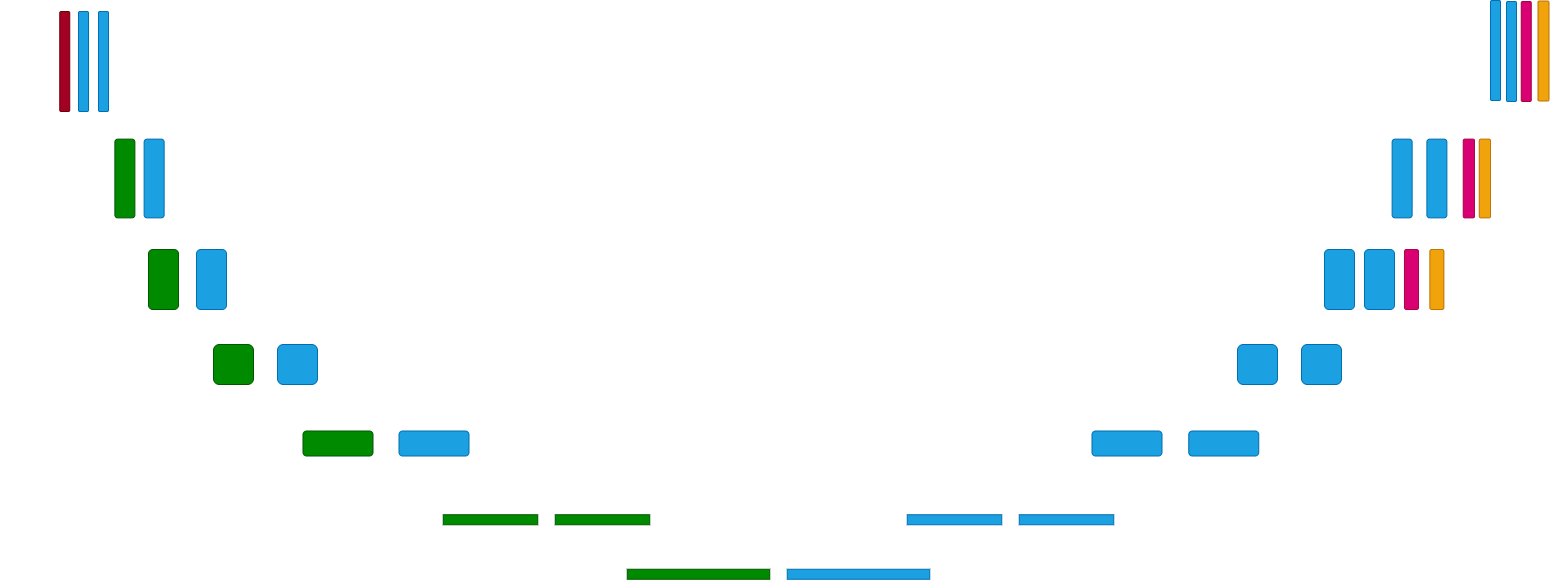

The diagram above was exported from draw.io. Its source (the exported page's mxGraphModel, read from the mxfile embedded in the PNG):
<mxGraphModel dx="1760" dy="904" grid="1" gridSize="16" guides="1" tooltips="1" connect="1" arrows="1" fold="1" page="1" pageScale="1" pageWidth="2339" pageHeight="3300" math="0" shadow="0">
  <root>
    <mxCell id="0" />
    <mxCell id="1" parent="0" />
    <mxCell id="XA0c-jkWSGPfckVL0-w5-7" style="edgeStyle=orthogonalEdgeStyle;rounded=0;orthogonalLoop=1;jettySize=auto;html=1;" edge="1" parent="1">
      <mxGeometry relative="1" as="geometry">
        <mxPoint x="50" y="90" as="targetPoint" />
        <mxPoint x="50" y="90" as="sourcePoint" />
      </mxGeometry>
    </mxCell>
    <mxCell id="XA0c-jkWSGPfckVL0-w5-3" value="" style="rounded=1;whiteSpace=wrap;html=1;rotation=90;fillColor=#1ba1e2;strokeColor=#006EAF;fontColor=#ffffff;" vertex="1" parent="1">
      <mxGeometry x="96" y="112" width="100" height="10" as="geometry" />
    </mxCell>
    <mxCell id="XA0c-jkWSGPfckVL0-w5-4" style="edgeStyle=orthogonalEdgeStyle;rounded=0;orthogonalLoop=1;jettySize=auto;html=1;exitX=1;exitY=0.5;exitDx=0;exitDy=0;" edge="1" parent="1">
      <mxGeometry relative="1" as="geometry">
        <mxPoint x="50" y="120" as="sourcePoint" />
        <mxPoint x="50.07080610021785" y="120" as="targetPoint" />
      </mxGeometry>
    </mxCell>
    <mxCell id="XA0c-jkWSGPfckVL0-w5-6" value="" style="rounded=1;whiteSpace=wrap;html=1;rotation=90;fillColor=#008a00;strokeColor=#005700;fontColor=#ffffff;" vertex="1" parent="1">
      <mxGeometry x="128" y="224" width="78.75" height="20" as="geometry" />
    </mxCell>
    <mxCell id="XA0c-jkWSGPfckVL0-w5-11" value="" style="rounded=1;whiteSpace=wrap;html=1;rotation=90;fillColor=#1ba1e2;strokeColor=#006EAF;fontColor=#ffffff;" vertex="1" parent="1">
      <mxGeometry x="76" y="112" width="100" height="10" as="geometry" />
    </mxCell>
    <mxCell id="XA0c-jkWSGPfckVL0-w5-12" value="" style="rounded=1;whiteSpace=wrap;html=1;rotation=90;fillColor=#a20025;strokeColor=#6F0000;fontColor=#ffffff;" vertex="1" parent="1">
      <mxGeometry x="57.25" y="112" width="100" height="10" as="geometry" />
    </mxCell>
    <mxCell id="XA0c-jkWSGPfckVL0-w5-14" value="" style="rounded=1;whiteSpace=wrap;html=1;rotation=90;fillColor=#008a00;strokeColor=#005700;fontColor=#ffffff;" vertex="1" parent="1">
      <mxGeometry x="176" y="320" width="60" height="30" as="geometry" />
    </mxCell>
    <mxCell id="XA0c-jkWSGPfckVL0-w5-17" value="" style="rounded=1;whiteSpace=wrap;html=1;rotation=90;fillColor=#008a00;strokeColor=#005700;fontColor=#ffffff;" vertex="1" parent="1">
      <mxGeometry x="256" y="400" width="40" height="40" as="geometry" />
    </mxCell>
    <mxCell id="XA0c-jkWSGPfckVL0-w5-18" value="" style="rounded=1;whiteSpace=wrap;html=1;rotation=90;fillColor=#008a00;strokeColor=#005700;fontColor=#ffffff;" vertex="1" parent="1">
      <mxGeometry x="368" y="464" width="25" height="70" as="geometry" />
    </mxCell>
    <mxCell id="XA0c-jkWSGPfckVL0-w5-24" value="" style="rounded=1;whiteSpace=wrap;html=1;rotation=90;fillColor=#008a00;strokeColor=#005700;arcSize=0;fontColor=#ffffff;" vertex="1" parent="1">
      <mxGeometry x="736" y="558.5" width="10" height="142.5" as="geometry" />
    </mxCell>
    <mxCell id="XA0c-jkWSGPfckVL0-w5-25" value="" style="rounded=1;whiteSpace=wrap;html=1;rotation=90;fillColor=#1ba1e2;strokeColor=#006EAF;fontColor=#ffffff;" vertex="1" parent="1">
      <mxGeometry x="157.25" y="224" width="78.75" height="20" as="geometry" />
    </mxCell>
    <mxCell id="XA0c-jkWSGPfckVL0-w5-26" value="" style="rounded=1;whiteSpace=wrap;html=1;rotation=90;fillColor=#1ba1e2;strokeColor=#006EAF;fontColor=#ffffff;" vertex="1" parent="1">
      <mxGeometry x="224" y="320" width="60" height="30" as="geometry" />
    </mxCell>
    <mxCell id="XA0c-jkWSGPfckVL0-w5-27" value="" style="rounded=1;whiteSpace=wrap;html=1;rotation=90;fillColor=#1ba1e2;strokeColor=#006EAF;fontColor=#ffffff;" vertex="1" parent="1">
      <mxGeometry x="320" y="400" width="40" height="40" as="geometry" />
    </mxCell>
    <mxCell id="XA0c-jkWSGPfckVL0-w5-29" value="" style="rounded=1;whiteSpace=wrap;html=1;rotation=90;fillColor=#1ba1e2;strokeColor=#006EAF;fontColor=#ffffff;" vertex="1" parent="1">
      <mxGeometry x="464" y="464" width="25" height="70" as="geometry" />
    </mxCell>
    <mxCell id="XA0c-jkWSGPfckVL0-w5-33" value="" style="rounded=1;whiteSpace=wrap;html=1;rotation=90;fillColor=#1ba1e2;strokeColor=#006EAF;arcSize=0;fontColor=#ffffff;" vertex="1" parent="1">
      <mxGeometry x="896" y="558.5" width="10" height="142.5" as="geometry" />
    </mxCell>
    <mxCell id="XA0c-jkWSGPfckVL0-w5-49" value="" style="rounded=1;whiteSpace=wrap;html=1;rotation=90;fillColor=#1ba1e2;strokeColor=#006EAF;fontColor=#ffffff;" vertex="1" parent="1">
      <mxGeometry x="1488" y="101" width="100" height="10" as="geometry" />
    </mxCell>
    <mxCell id="XA0c-jkWSGPfckVL0-w5-50" value="" style="rounded=1;whiteSpace=wrap;html=1;rotation=90;fillColor=#1ba1e2;strokeColor=#006EAF;fontColor=#ffffff;" vertex="1" parent="1">
      <mxGeometry x="1504" y="102" width="100" height="10" as="geometry" />
    </mxCell>
    <mxCell id="XA0c-jkWSGPfckVL0-w5-51" value="" style="rounded=1;whiteSpace=wrap;html=1;rotation=90;fillColor=#d80073;strokeColor=#A50040;fontColor=#ffffff;" vertex="1" parent="1">
      <mxGeometry x="1518.75" y="102" width="100" height="10" as="geometry" />
    </mxCell>
    <mxCell id="XA0c-jkWSGPfckVL0-w5-52" value="" style="rounded=1;whiteSpace=wrap;html=1;rotation=90;fillColor=#f0a30a;strokeColor=#BD7000;fontColor=#000000;" vertex="1" parent="1">
      <mxGeometry x="1536" y="101" width="100" height="11" as="geometry" />
    </mxCell>
    <mxCell id="XA0c-jkWSGPfckVL0-w5-65" value="" style="rounded=1;whiteSpace=wrap;html=1;rotation=90;fillColor=#008a00;strokeColor=#005700;arcSize=0;fontColor=#ffffff;" vertex="1" parent="1">
      <mxGeometry x="528" y="528" width="10" height="94.5" as="geometry" />
    </mxCell>
    <mxCell id="XA0c-jkWSGPfckVL0-w5-66" value="" style="rounded=1;whiteSpace=wrap;html=1;rotation=90;fillColor=#008a00;strokeColor=#005700;arcSize=0;fontColor=#ffffff;" vertex="1" parent="1">
      <mxGeometry x="640" y="528" width="10" height="94.5" as="geometry" />
    </mxCell>
    <mxCell id="XA0c-jkWSGPfckVL0-w5-68" value="" style="rounded=1;whiteSpace=wrap;html=1;rotation=90;fillColor=#1ba1e2;strokeColor=#006EAF;arcSize=0;fontColor=#ffffff;" vertex="1" parent="1">
      <mxGeometry x="992" y="528" width="10" height="94.5" as="geometry" />
    </mxCell>
    <mxCell id="XA0c-jkWSGPfckVL0-w5-69" value="" style="rounded=1;whiteSpace=wrap;html=1;rotation=90;fillColor=#1ba1e2;strokeColor=#006EAF;arcSize=0;fontColor=#ffffff;" vertex="1" parent="1">
      <mxGeometry x="1104" y="528" width="10" height="94.5" as="geometry" />
    </mxCell>
    <mxCell id="XA0c-jkWSGPfckVL0-w5-72" value="" style="rounded=1;whiteSpace=wrap;html=1;rotation=90;fillColor=#1ba1e2;strokeColor=#006EAF;fontColor=#ffffff;" vertex="1" parent="1">
      <mxGeometry x="1157" y="464" width="25" height="70" as="geometry" />
    </mxCell>
    <mxCell id="XA0c-jkWSGPfckVL0-w5-73" value="" style="rounded=1;whiteSpace=wrap;html=1;rotation=90;fillColor=#1ba1e2;strokeColor=#006EAF;fontColor=#ffffff;" vertex="1" parent="1">
      <mxGeometry x="1253.75" y="464" width="25" height="70" as="geometry" />
    </mxCell>
    <mxCell id="XA0c-jkWSGPfckVL0-w5-74" value="" style="rounded=1;whiteSpace=wrap;html=1;rotation=90;fillColor=#1ba1e2;strokeColor=#006EAF;fontColor=#ffffff;" vertex="1" parent="1">
      <mxGeometry x="1280" y="400" width="40" height="40" as="geometry" />
    </mxCell>
    <mxCell id="XA0c-jkWSGPfckVL0-w5-75" value="" style="rounded=1;whiteSpace=wrap;html=1;rotation=90;fillColor=#1ba1e2;strokeColor=#006EAF;fontColor=#ffffff;" vertex="1" parent="1">
      <mxGeometry x="1344" y="400" width="40" height="40" as="geometry" />
    </mxCell>
    <mxCell id="XA0c-jkWSGPfckVL0-w5-76" value="" style="rounded=1;whiteSpace=wrap;html=1;rotation=90;fillColor=#1ba1e2;strokeColor=#006EAF;fontColor=#ffffff;" vertex="1" parent="1">
      <mxGeometry x="1352" y="320" width="60" height="30" as="geometry" />
    </mxCell>
    <mxCell id="XA0c-jkWSGPfckVL0-w5-77" value="" style="rounded=1;whiteSpace=wrap;html=1;rotation=90;fillColor=#1ba1e2;strokeColor=#006EAF;fontColor=#ffffff;" vertex="1" parent="1">
      <mxGeometry x="1392" y="320" width="60" height="30" as="geometry" />
    </mxCell>
    <mxCell id="XA0c-jkWSGPfckVL0-w5-78" value="" style="rounded=1;whiteSpace=wrap;html=1;rotation=90;fillColor=#1ba1e2;strokeColor=#006EAF;fontColor=#ffffff;" vertex="1" parent="1">
      <mxGeometry x="1405.25" y="224" width="78.75" height="20" as="geometry" />
    </mxCell>
    <mxCell id="XA0c-jkWSGPfckVL0-w5-79" value="" style="rounded=1;whiteSpace=wrap;html=1;rotation=90;fillColor=#1ba1e2;strokeColor=#006EAF;fontColor=#ffffff;" vertex="1" parent="1">
      <mxGeometry x="1440" y="224" width="78.75" height="20" as="geometry" />
    </mxCell>
    <mxCell id="XA0c-jkWSGPfckVL0-w5-83" value="" style="rounded=1;whiteSpace=wrap;html=1;rotation=90;fillColor=#d80073;strokeColor=#A50040;fontColor=#ffffff;" vertex="1" parent="1">
      <mxGeometry x="1424" y="328" width="60" height="14" as="geometry" />
    </mxCell>
    <mxCell id="XA0c-jkWSGPfckVL0-w5-84" value="" style="rounded=1;whiteSpace=wrap;html=1;rotation=90;fillColor=#f0a30a;strokeColor=#BD7000;fontColor=#000000;" vertex="1" parent="1">
      <mxGeometry x="1449.38" y="328" width="60" height="14" as="geometry" />
    </mxCell>
    <mxCell id="XA0c-jkWSGPfckVL0-w5-85" value="" style="rounded=1;whiteSpace=wrap;html=1;rotation=90;fillColor=#d80073;strokeColor=#A50040;fontColor=#ffffff;" vertex="1" parent="1">
      <mxGeometry x="1472" y="228.38" width="78.75" height="11.25" as="geometry" />
    </mxCell>
    <mxCell id="XA0c-jkWSGPfckVL0-w5-86" value="" style="rounded=1;whiteSpace=wrap;html=1;rotation=90;fillColor=#f0a30a;strokeColor=#BD7000;fontColor=#000000;" vertex="1" parent="1">
      <mxGeometry x="1488" y="228.38" width="78.75" height="11.25" as="geometry" />
    </mxCell>
  </root>
</mxGraphModel>